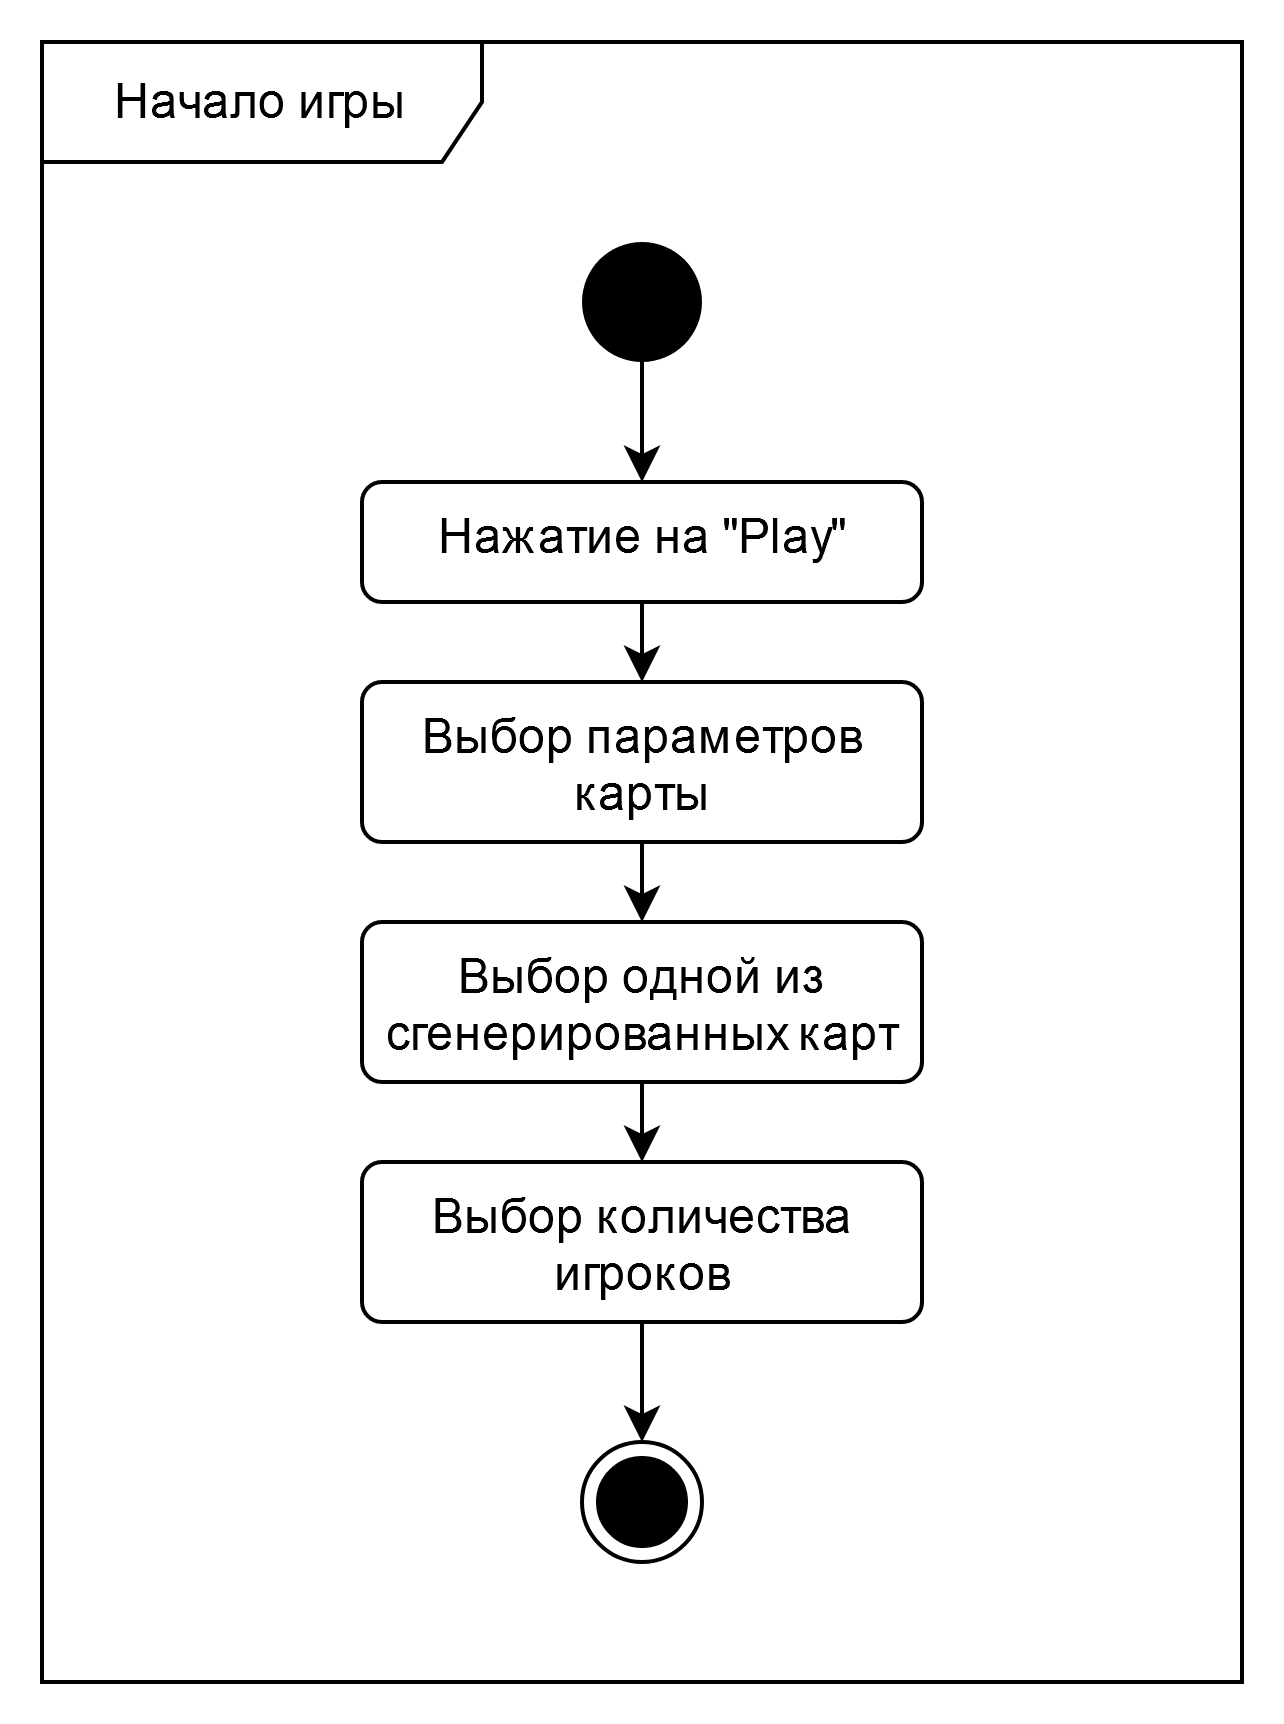

The diagram above was exported from draw.io. Its source (the exported page's mxGraphModel, read from the mxfile embedded in the PNG):
<mxGraphModel dx="1038" dy="575" grid="1" gridSize="10" guides="1" tooltips="1" connect="1" arrows="1" fold="1" page="1" pageScale="1" pageWidth="827" pageHeight="1169" math="0" shadow="0">
  <root>
    <mxCell id="0" />
    <mxCell id="1" parent="0" />
    <mxCell id="_2iRm00VIWLavG-8PJNb-1" value="Начало игры" style="shape=umlFrame;whiteSpace=wrap;html=1;fontSize=12;width=110;height=30;" vertex="1" parent="1">
      <mxGeometry width="300" height="410" as="geometry" />
    </mxCell>
    <mxCell id="_2iRm00VIWLavG-8PJNb-11" style="edgeStyle=none;rounded=0;orthogonalLoop=1;jettySize=auto;html=1;fontSize=12;" edge="1" parent="1" source="_2iRm00VIWLavG-8PJNb-2" target="_2iRm00VIWLavG-8PJNb-3">
      <mxGeometry relative="1" as="geometry" />
    </mxCell>
    <mxCell id="_2iRm00VIWLavG-8PJNb-2" value="" style="ellipse;fillColor=#000000;strokeColor=none;fontSize=12;" vertex="1" parent="1">
      <mxGeometry x="135" y="50" width="30" height="30" as="geometry" />
    </mxCell>
    <mxCell id="_2iRm00VIWLavG-8PJNb-12" style="edgeStyle=none;rounded=0;orthogonalLoop=1;jettySize=auto;html=1;fontSize=12;" edge="1" parent="1" source="_2iRm00VIWLavG-8PJNb-3" target="_2iRm00VIWLavG-8PJNb-5">
      <mxGeometry relative="1" as="geometry" />
    </mxCell>
    <mxCell id="_2iRm00VIWLavG-8PJNb-3" value="Нажатие на &quot;Play&quot;" style="html=1;align=center;verticalAlign=top;rounded=1;absoluteArcSize=1;arcSize=10;dashed=0;fontSize=12;" vertex="1" parent="1">
      <mxGeometry x="80" y="110" width="140" height="30" as="geometry" />
    </mxCell>
    <mxCell id="_2iRm00VIWLavG-8PJNb-13" style="edgeStyle=none;rounded=0;orthogonalLoop=1;jettySize=auto;html=1;fontSize=12;" edge="1" parent="1" source="_2iRm00VIWLavG-8PJNb-5" target="_2iRm00VIWLavG-8PJNb-6">
      <mxGeometry relative="1" as="geometry" />
    </mxCell>
    <mxCell id="_2iRm00VIWLavG-8PJNb-5" value="&lt;div&gt;Выбор параметров &lt;br&gt;&lt;/div&gt;&lt;div&gt;карты&lt;/div&gt;" style="html=1;align=center;verticalAlign=top;rounded=1;absoluteArcSize=1;arcSize=10;dashed=0;fontSize=12;" vertex="1" parent="1">
      <mxGeometry x="80" y="160" width="140" height="40" as="geometry" />
    </mxCell>
    <mxCell id="_2iRm00VIWLavG-8PJNb-14" style="edgeStyle=none;rounded=0;orthogonalLoop=1;jettySize=auto;html=1;fontSize=12;" edge="1" parent="1" source="_2iRm00VIWLavG-8PJNb-6" target="_2iRm00VIWLavG-8PJNb-7">
      <mxGeometry relative="1" as="geometry" />
    </mxCell>
    <mxCell id="_2iRm00VIWLavG-8PJNb-6" value="&lt;div&gt;Выбор одной из &lt;br&gt;&lt;/div&gt;&lt;div&gt;сгенерированных карт&lt;br&gt;&lt;/div&gt;" style="html=1;align=center;verticalAlign=top;rounded=1;absoluteArcSize=1;arcSize=10;dashed=0;fontSize=12;" vertex="1" parent="1">
      <mxGeometry x="80" y="220" width="140" height="40" as="geometry" />
    </mxCell>
    <mxCell id="_2iRm00VIWLavG-8PJNb-15" style="edgeStyle=none;rounded=0;orthogonalLoop=1;jettySize=auto;html=1;fontSize=12;" edge="1" parent="1" source="_2iRm00VIWLavG-8PJNb-7" target="_2iRm00VIWLavG-8PJNb-8">
      <mxGeometry relative="1" as="geometry" />
    </mxCell>
    <mxCell id="_2iRm00VIWLavG-8PJNb-7" value="&lt;div&gt;Выбор количества&lt;/div&gt;&lt;div&gt;игроков&lt;br&gt;&lt;/div&gt;" style="html=1;align=center;verticalAlign=top;rounded=1;absoluteArcSize=1;arcSize=10;dashed=0;fontSize=12;" vertex="1" parent="1">
      <mxGeometry x="80" y="280" width="140" height="40" as="geometry" />
    </mxCell>
    <mxCell id="_2iRm00VIWLavG-8PJNb-8" value="" style="ellipse;html=1;shape=endState;fillColor=#000000;strokeColor=#000000;fontSize=12;" vertex="1" parent="1">
      <mxGeometry x="135" y="350" width="30" height="30" as="geometry" />
    </mxCell>
  </root>
</mxGraphModel>